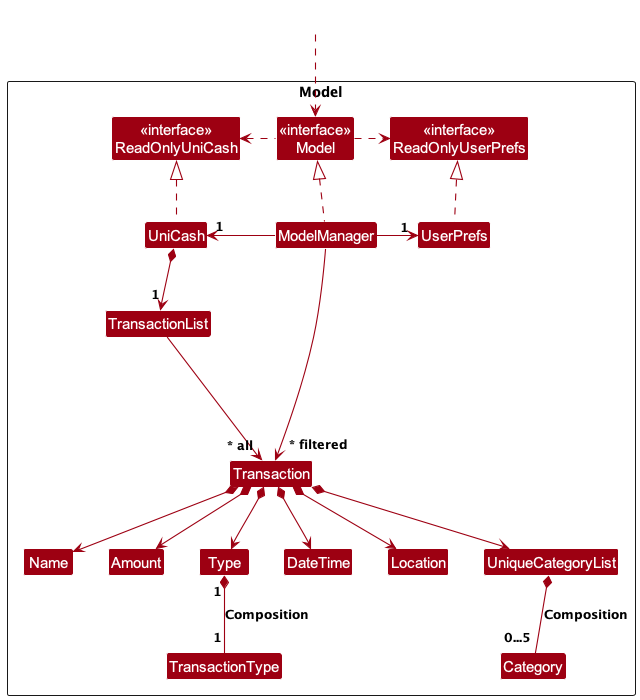

The diagram above was rendered by PlantUML. Its source (embedded in the PNG):
@startuml
!include ../style.puml
skinparam arrowThickness 1.1
skinparam arrowColor MODEL_COLOR
skinparam classBackgroundColor MODEL_COLOR

Package Model as ModelPackage <<Rectangle>>{
Class "<<interface>>\nReadOnlyUniCash" as ReadOnlyUniCash
Class "<<interface>>\nReadOnlyUserPrefs" as ReadOnlyUserPrefs
Class "<<interface>>\nModel" as Model
Class UniCash
Class ModelManager
Class UserPrefs

Class TransactionList
Class Transaction
Class Name
Class Amount
Class Type
Class DateTime
Class Location
Class UniqueCategoryList
Class TransactionType
Class Category

Class I #FFFFFF
}

Class HiddenOutside #FFFFFF
HiddenOutside ..> Model

UniCash .up.|> ReadOnlyUniCash

ModelManager .up.|> Model
Model .right.> ReadOnlyUserPrefs
Model .left.> ReadOnlyUniCash
ModelManager -left-> "1" UniCash
ModelManager -right-> "1" UserPrefs
UserPrefs .up.|> ReadOnlyUserPrefs

UniCash *--> "1" TransactionList
TransactionList --> "~* all" Transaction
Transaction *--> Name
Transaction *--> Amount
Transaction *--> Type
Transaction *--> DateTime
Transaction *--> Location
Transaction *--> UniqueCategoryList

Transaction -[hidden]up--> I
TransactionList -[hidden]right-> I

Type "1" *-down- "1" TransactionType: Composition

UniqueCategoryList *-down- "0...5" Category: Composition

ModelManager --> "~* filtered" Transaction
@enduml